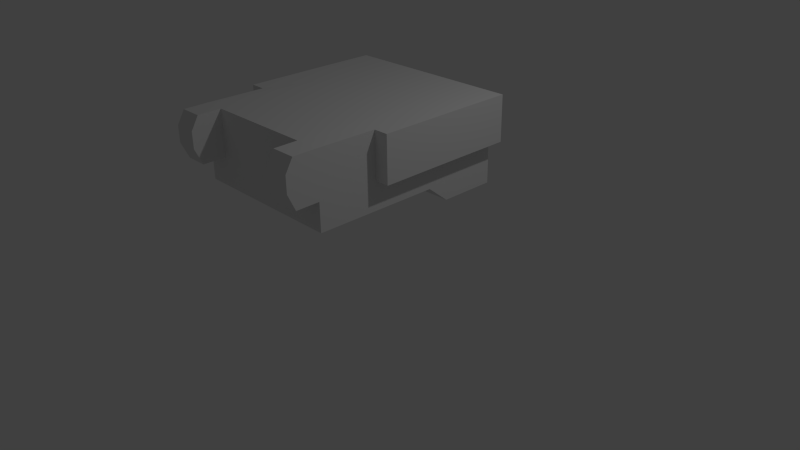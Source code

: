 # Source: Velox_Head.blend  (saved by Blender 2.71.0; exported with 4.5.12 LTS)
import bpy
from mathutils import Matrix  # noqa: F401  (used for matrix-valued properties, if any)

bpy.ops.wm.read_factory_settings(use_empty=True)
scene = bpy.context.scene
scene.name = 'Scene'

# ---- collections
col_collection_1 = bpy.data.collections.new('Collection 1'); scene.collection.children.link(col_collection_1)

# ---- materials (node trees are filled in below, after node groups)
mat_material = bpy.data.materials.new('Material')
mat_material.alpha_threshold = 0.0
mat_material.use_transparent_shadow = False
mat_material.roughness = 0.5
mat_material.line_color = (0.0, 0.0, 0.0, 1.0)

# ---- material node trees

# ---- world
world_world = bpy.data.worlds.new('World'); scene.world = world_world
world_world.color = (0.05088, 0.05088, 0.05088)
world_world.use_sun_shadow = False
world_world.sun_shadow_jitter_overblur = 0.0
world_world.cycles.sampling_method = 'MANUAL'
world_world.cycles.sample_map_resolution = 256

# ---- cameras
cam_camera = bpy.data.cameras.new('Camera')
cam_camera.clip_end = 100.0
cam_camera.lens = 35.0
cam_camera.sensor_width = 32.0
cam_camera.sensor_height = 18.0
cam_camera.ortho_scale = 7.314
cam_camera.dof.focus_distance = 0.0
cam_camera.dof.aperture_fstop = 128.0

# ---- lights
light_lamp = bpy.data.lights.new('Lamp', 'POINT')
light_lamp.transmission_factor = 0.0
light_lamp.cutoff_distance = 30.0
light_lamp.energy = 100.0
light_lamp.shadow_buffer_clip_start = 1.001
light_lamp.shadow_soft_size = 0.1
light_lamp.shadow_maximum_resolution = 0.006
light_lamp.use_absolute_resolution = True
light_lamp.cycles.use_multiple_importance_sampling = False

# ---- meshes
me_cube = bpy.data.meshes.new('Cube')
me_cube.from_pydata([(-0.5, 1.0, 1.011), (-0.5, -4.662e-07, 1.235), (-0.5, 0.2769, 1.011), (0.5, -4.662e-07, 1.235), (0.5, 0.2769, 1.011), (0.5, 1.0, 1.011), (-0.5, 1.0, 2.177), (-0.7012, -4.662e-07, 2.177), (-0.7012, 0.2769, 2.177), (0.7012, -4.662e-07, 2.177), (0.7012, 0.2769, 2.177), (0.5, 1.0, 2.177), (1.01, -7.047e-07, 1.236), (1.01, 0.2769, 1.011), (1.01, 1.0, 1.011), (0.04732, 1.0, 2.177), (1.01, -0.8186, 2.173), (1.01, 0.2769, 2.177), (1.01, 1.0, 2.177), (-0.9906, 1.0, 1.011), (-0.9906, -5.855e-07, 1.236), (-0.9906, 0.2769, 1.011), (-0.9906, 1.0, 2.177), (-0.9906, -0.8186, 2.173), (-0.9906, 0.2769, 2.177), (-0.6976, -1.592, 1.235), (0.7012, -1.592, 1.235), (-0.7012, -1.592, 2.177), (0.7012, -1.592, 2.177), (1.01, -1.592, 1.235), (1.01, -1.592, 2.177), (-0.9906, -1.592, 1.235), (-0.9906, -1.592, 2.177), (0.5, 1.0, 1.594), (-0.5, 1.0, 1.594), (1.01, 0.2769, 1.594), (1.01, 1.0, 1.594), (1.01, -0.8186, 1.59), (-0.9906, 1.0, 1.594), (-0.9906, -0.8186, 1.59), (-0.9906, 0.2769, 1.594), (0.7012, -1.592, 1.594), (-0.7012, -1.592, 1.594), (1.01, -1.592, 1.594), (-0.9906, -1.592, 1.594), (0.7012, -1.888, 2.173), (1.01, -1.888, 2.173), (0.7012, -1.888, 1.59), (1.01, -1.888, 1.59), (-0.7012, -1.89, 2.173), (-0.9906, -1.89, 2.173), (-0.7012, -1.89, 1.59), (-0.9906, -1.89, 1.59), (0.5, 1.0, 2.012), (-0.5, 1.0, 2.012), (1.01, 1.0, 2.012), (-0.9906, 1.0, 2.012), (-1.191, -0.8186, 2.173), (1.01, -0.8186, 2.008), (-0.9906, -0.8186, 2.008), (0.7012, -1.592, 2.012), (-0.7012, -1.592, 2.012), (1.01, -1.592, 2.012), (-0.9906, -1.592, 2.012), (0.7012, -1.984, 2.008), (1.01, -1.984, 2.008), (-0.7012, -1.986, 2.008), (-0.9906, -1.986, 2.008), (0.5, 1.0, 1.803), (-0.5, 1.0, 1.803), (1.01, 1.0, 1.803), (-0.9906, 1.0, 1.803), (-1.191, 1.0, 2.177), (1.01, -0.8186, 1.799), (-0.9906, -0.8186, 1.799), (0.7012, -1.592, 1.803), (-0.7012, -1.592, 1.803), (1.01, -1.592, 1.803), (-0.9906, -1.592, 1.803), (0.7012, -1.984, 1.799), (1.01, -1.984, 1.799), (-0.7012, -1.986, 1.799), (-0.9906, -1.986, 1.799), (1.01, 0.2769, 1.303), (1.01, -7.047e-07, 1.527), (-0.9906, -5.855e-07, 1.527), (0.7012, -1.592, 1.527), (-0.6994, -1.592, 1.527), (1.01, -1.592, 1.527), (-0.9906, -1.592, 1.527), (0.5, 1.0, 1.303), (-0.5, 1.0, 1.303), (1.01, 1.0, 1.303), (-0.9906, 1.0, 1.303), (-0.9906, 0.2769, 1.303), (1.196, -0.8186, 2.173), (1.196, 0.2769, 2.177), (1.196, 1.0, 2.177), (1.196, 0.2769, 1.594), (1.196, 1.0, 1.594), (1.196, -0.8186, 1.59), (1.196, 1.0, 2.012), (1.196, 0.2769, 2.012), (1.196, -0.8186, 2.008), (1.196, 1.0, 1.803), (1.196, 0.2769, 1.803), (1.196, -0.8186, 1.799), (-1.191, 0.2769, 2.177), (-1.191, 1.0, 1.594), (-1.191, -0.8186, 1.59), (-1.191, 0.2769, 1.594), (-1.191, 1.0, 2.012), (-1.191, 0.2769, 2.012), (-1.191, -0.8186, 2.008), (-1.191, 1.0, 1.803), (-1.191, 0.2769, 1.803), (-1.191, -0.8186, 1.799)], [], [(53, 11, 18, 55), (3, 12, 29, 26), (10, 8, 7, 9), (11, 6, 8, 10), (53, 54, 6, 11), (85, 20, 31, 89), (91, 0, 19, 93), (7, 23, 32, 27), (37, 35, 98, 100), (35, 36, 99, 98), (11, 10, 17, 18), (10, 9, 16, 17), (11, 6, 15, 18), (4, 5, 14, 13), (3, 4, 13, 12), (38, 40, 110, 108), (40, 39, 109, 110), (8, 6, 22, 24), (7, 8, 24, 23), (0, 2, 21, 19), (2, 1, 20, 21), (86, 26, 29, 88), (61, 60, 28, 27), (44, 42, 51, 52), (58, 16, 30, 62), (20, 1, 25, 31), (9, 7, 27, 28), (16, 9, 28, 30), (1, 3, 26, 25), (90, 33, 36, 92), (90, 91, 34, 33), (74, 39, 44, 78), (69, 34, 38, 71), (84, 83, 35, 37), (83, 92, 36, 35), (93, 94, 40, 38), (94, 85, 39, 40), (41, 43, 48, 47), (87, 86, 41, 42), (87, 42, 44, 89), (84, 37, 43, 88), (79, 47, 48, 80), (62, 30, 46, 65), (75, 41, 47, 79), (30, 28, 45, 46), (66, 49, 50, 67), (78, 44, 52, 82), (61, 27, 49, 66), (27, 32, 50, 49), (68, 53, 55, 70), (68, 69, 54, 53), (36, 70, 104, 99), (73, 37, 100, 106), (71, 38, 108, 114), (39, 74, 116, 109), (76, 75, 60, 61), (73, 58, 62, 77), (23, 59, 63, 32), (6, 54, 56, 22), (45, 64, 65, 46), (77, 62, 65, 80), (28, 60, 64, 45), (81, 66, 67, 82), (32, 63, 67, 50), (76, 61, 66, 81), (59, 74, 78, 63), (54, 69, 71, 56), (64, 79, 80, 65), (60, 75, 79, 64), (63, 78, 82, 67), (33, 68, 70, 36), (33, 34, 69, 68), (70, 55, 101, 104), (58, 73, 106, 103), (56, 71, 114, 111), (74, 59, 113, 116), (42, 41, 75, 76), (37, 73, 77, 43), (43, 77, 80, 48), (51, 81, 82, 52), (42, 76, 81, 51), (39, 85, 89, 44), (34, 91, 93, 38), (41, 86, 88, 43), (5, 90, 92, 14), (5, 0, 91, 90), (12, 13, 83, 84), (13, 14, 92, 83), (19, 21, 94, 93), (21, 20, 85, 94), (25, 26, 86, 87), (25, 87, 89, 31), (12, 84, 88, 29), (103, 102, 96, 95), (102, 101, 97, 96), (106, 105, 102, 103), (105, 104, 101, 102), (100, 98, 105, 106), (98, 99, 104, 105), (16, 58, 103, 95), (55, 18, 97, 101), (18, 17, 96, 97), (17, 16, 95, 96), (111, 112, 107, 72), (112, 113, 57, 107), (114, 115, 112, 111), (115, 116, 113, 112), (108, 110, 115, 114), (110, 109, 116, 115), (59, 23, 57, 113), (22, 56, 111, 72), (24, 22, 72, 107), (23, 24, 107, 57), (1, 2, 4, 3), (2, 0, 5, 4)])
me_cube.materials.append(mat_material)
me_cube.use_remesh_preserve_volume = False
me_cube.use_remesh_preserve_attributes = False
me_cube.use_mirror_x = True
me_cube.use_mirror_topology = True
me_cube.update()

# ---- objects
ob_cube = bpy.data.objects.new('Cube', me_cube)
ob_lamp = bpy.data.objects.new('Lamp', light_lamp)
ob_camera = bpy.data.objects.new('Camera', cam_camera)

# ---- transforms, parenting, visibility, modifiers, constraints
ob_cube.location = (0.0, 0.0, 0.0)
ob_cube.lock_rotations_4d = False
ob_cube.empty_display_type = 'ARROWS'
ob_cube.lineart.crease_threshold = 0.0
ob_cube.use_mesh_mirror_x = True
ob_lamp.location = (4.076, 1.005, 5.904)
ob_lamp.rotation_euler = (0.6503, 0.05522, 1.866)
ob_lamp.lock_rotations_4d = False
ob_lamp.empty_display_type = 'ARROWS'
ob_lamp.color = (0.0, 0.0, 0.0, 0.0)
ob_lamp.lineart.crease_threshold = 0.0
ob_camera.location = (7.481, -6.508, 5.344)
ob_camera.rotation_euler = (1.109, 0.01082, 0.8149)
ob_camera.lock_rotations_4d = False
ob_camera.empty_display_type = 'ARROWS'
ob_camera.color = (0.0, 0.0, 0.0, 0.0)
ob_camera.display_type = 'WIRE'
ob_camera.lineart.crease_threshold = 0.0

# ---- collection membership
col_collection_1.objects.link(ob_cube)
col_collection_1.objects.link(ob_lamp)
col_collection_1.objects.link(ob_camera)

# ---- scene / render settings (as saved in the file)
scene.camera = ob_camera
scene.frame_start = 1; scene.frame_end = 250; scene.frame_set(1)
scene.render.engine = 'BLENDER_EEVEE_NEXT'
scene.render.image_settings.compression = 90
scene.render.resolution_percentage = 50
scene.render.dither_intensity = 0.0
scene.cycles.use_denoising = False
scene.cycles.samples = 10
scene.cycles.sampling_pattern = 'TABULATED_SOBOL'
scene.cycles.light_sampling_threshold = 0.0
scene.cycles.use_adaptive_sampling = False
scene.cycles.use_light_tree = False
scene.cycles.blur_glossy = 0.0
scene.cycles.volume_bounces = 1
scene.cycles.pixel_filter_type = 'GAUSSIAN'
scene.cycles.sample_clamp_indirect = 0.0
scene.view_settings.view_transform = 'Standard'
bpy.context.view_layer.update()
